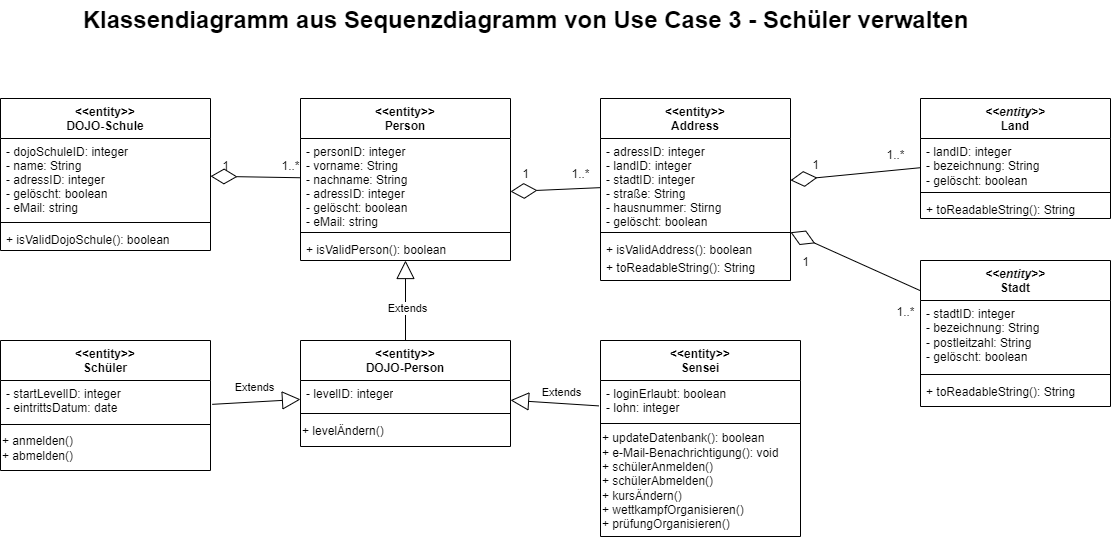

The diagram above was exported from draw.io. Its source (the exported page's mxGraphModel, read from the mxfile embedded in the PNG):
<mxGraphModel dx="1418" dy="828" grid="1" gridSize="10" guides="1" tooltips="1" connect="1" arrows="1" fold="1" page="1" pageScale="1" pageWidth="827" pageHeight="1169" math="0" shadow="0">
  <root>
    <mxCell id="0" />
    <mxCell id="1" parent="0" />
    <mxCell id="PsjCeRsLh5jmi4K4YWCr-8" value="&lt;span style=&quot;text-wrap: nowrap;&quot;&gt;&amp;lt;&amp;lt;entity&amp;gt;&amp;gt;&lt;/span&gt;&lt;br&gt;DOJO-Person" style="swimlane;fontStyle=1;align=center;verticalAlign=top;childLayout=stackLayout;horizontal=1;startSize=40;horizontalStack=0;resizeParent=1;resizeParentMax=0;resizeLast=0;collapsible=1;marginBottom=0;whiteSpace=wrap;html=1;" parent="1" vertex="1">
      <mxGeometry x="460" y="680" width="210" height="106" as="geometry" />
    </mxCell>
    <mxCell id="PsjCeRsLh5jmi4K4YWCr-9" value="&lt;div&gt;- levelID: integer&lt;/div&gt;" style="text;strokeColor=none;fillColor=none;align=left;verticalAlign=top;spacingLeft=4;spacingRight=4;overflow=hidden;rotatable=0;points=[[0,0.5],[1,0.5]];portConstraint=eastwest;whiteSpace=wrap;html=1;" parent="PsjCeRsLh5jmi4K4YWCr-8" vertex="1">
      <mxGeometry y="40" width="210" height="30" as="geometry" />
    </mxCell>
    <mxCell id="PsjCeRsLh5jmi4K4YWCr-10" value="" style="line;strokeWidth=1;fillColor=none;align=left;verticalAlign=middle;spacingTop=-1;spacingLeft=3;spacingRight=3;rotatable=0;labelPosition=right;points=[];portConstraint=eastwest;strokeColor=inherit;" parent="PsjCeRsLh5jmi4K4YWCr-8" vertex="1">
      <mxGeometry y="70" width="210" height="6" as="geometry" />
    </mxCell>
    <mxCell id="PsjCeRsLh5jmi4K4YWCr-101" value="&lt;div style=&quot;&quot;&gt;&lt;span style=&quot;background-color: initial;&quot;&gt;+ levelÄndern()&lt;/span&gt;&lt;br&gt;&lt;/div&gt;" style="text;html=1;align=left;verticalAlign=middle;resizable=0;points=[];autosize=1;strokeColor=none;fillColor=none;" parent="PsjCeRsLh5jmi4K4YWCr-8" vertex="1">
      <mxGeometry y="76" width="210" height="30" as="geometry" />
    </mxCell>
    <mxCell id="PsjCeRsLh5jmi4K4YWCr-12" value="&lt;&lt;entity&gt;&gt;&#10;Schüler" style="swimlane;fontStyle=1;align=center;verticalAlign=top;childLayout=stackLayout;horizontal=1;startSize=40;horizontalStack=0;resizeParent=1;resizeLast=0;collapsible=1;marginBottom=0;rounded=0;shadow=0;strokeWidth=1;" parent="1" vertex="1">
      <mxGeometry x="160" y="680" width="210" height="130" as="geometry">
        <mxRectangle x="130" y="380" width="160" height="26" as="alternateBounds" />
      </mxGeometry>
    </mxCell>
    <mxCell id="PsjCeRsLh5jmi4K4YWCr-13" value="- startLevelID: integer&#10;- eintrittsDatum: date" style="text;align=left;verticalAlign=top;spacingLeft=4;spacingRight=4;overflow=hidden;rotatable=0;points=[[0,0.5],[1,0.5]];portConstraint=eastwest;" parent="PsjCeRsLh5jmi4K4YWCr-12" vertex="1">
      <mxGeometry y="40" width="210" height="40" as="geometry" />
    </mxCell>
    <mxCell id="PsjCeRsLh5jmi4K4YWCr-14" value="" style="line;html=1;strokeWidth=1;align=left;verticalAlign=middle;spacingTop=-1;spacingLeft=3;spacingRight=3;rotatable=0;labelPosition=right;points=[];portConstraint=eastwest;" parent="PsjCeRsLh5jmi4K4YWCr-12" vertex="1">
      <mxGeometry y="80" width="210" height="8" as="geometry" />
    </mxCell>
    <mxCell id="PsjCeRsLh5jmi4K4YWCr-46" value="+ anmelden()&lt;div&gt;+ abmelden()&lt;/div&gt;" style="text;html=1;align=left;verticalAlign=middle;resizable=0;points=[];autosize=1;strokeColor=none;fillColor=none;" parent="PsjCeRsLh5jmi4K4YWCr-12" vertex="1">
      <mxGeometry y="88" width="210" height="40" as="geometry" />
    </mxCell>
    <mxCell id="PsjCeRsLh5jmi4K4YWCr-15" value="&lt;&lt;entity&gt;&gt;&#10;Sensei" style="swimlane;fontStyle=1;align=center;verticalAlign=top;childLayout=stackLayout;horizontal=1;startSize=40;horizontalStack=0;resizeParent=1;resizeLast=0;collapsible=1;marginBottom=0;rounded=0;shadow=0;strokeWidth=1;" parent="1" vertex="1">
      <mxGeometry x="760" y="680" width="200" height="196" as="geometry">
        <mxRectangle x="340" y="380" width="170" height="26" as="alternateBounds" />
      </mxGeometry>
    </mxCell>
    <mxCell id="PsjCeRsLh5jmi4K4YWCr-16" value="- loginErlaubt: boolean&#10;- lohn: integer" style="text;align=left;verticalAlign=top;spacingLeft=4;spacingRight=4;overflow=hidden;rotatable=0;points=[[0,0.5],[1,0.5]];portConstraint=eastwest;" parent="PsjCeRsLh5jmi4K4YWCr-15" vertex="1">
      <mxGeometry y="40" width="200" height="40" as="geometry" />
    </mxCell>
    <mxCell id="PsjCeRsLh5jmi4K4YWCr-17" value="" style="line;html=1;strokeWidth=1;align=left;verticalAlign=middle;spacingTop=-1;spacingLeft=3;spacingRight=3;rotatable=0;labelPosition=right;points=[];portConstraint=eastwest;" parent="PsjCeRsLh5jmi4K4YWCr-15" vertex="1">
      <mxGeometry y="80" width="200" height="6" as="geometry" />
    </mxCell>
    <mxCell id="PsjCeRsLh5jmi4K4YWCr-30" value="+ updateDatenbank(): boolean&lt;br&gt;+ e-Mail-Benachrichtigung(): void&lt;br&gt;+ schülerAnmelden()&lt;div&gt;+ schülerAbmelden()&lt;/div&gt;&lt;div&gt;+ kursÄndern()&lt;/div&gt;&lt;div&gt;+ wettkampfOrganisieren()&lt;/div&gt;&lt;div&gt;+ prüfungOrganisieren()&lt;/div&gt;" style="text;html=1;align=left;verticalAlign=middle;resizable=0;points=[];autosize=1;strokeColor=none;fillColor=none;" parent="PsjCeRsLh5jmi4K4YWCr-15" vertex="1">
      <mxGeometry y="86" width="200" height="110" as="geometry" />
    </mxCell>
    <mxCell id="PsjCeRsLh5jmi4K4YWCr-27" value="" style="endArrow=block;endSize=16;endFill=0;html=1;rounded=0;exitX=0.5;exitY=0;exitDx=0;exitDy=0;entryX=0.5;entryY=1;entryDx=0;entryDy=0;" parent="1" source="PsjCeRsLh5jmi4K4YWCr-8" target="PsjCeRsLh5jmi4K4YWCr-95" edge="1">
      <mxGeometry width="160" relative="1" as="geometry">
        <mxPoint x="240" y="600" as="sourcePoint" />
        <mxPoint x="320" y="600" as="targetPoint" />
      </mxGeometry>
    </mxCell>
    <mxCell id="PsjCeRsLh5jmi4K4YWCr-104" value="Extends" style="edgeLabel;html=1;align=center;verticalAlign=middle;resizable=0;points=[];" parent="PsjCeRsLh5jmi4K4YWCr-27" vertex="1" connectable="0">
      <mxGeometry x="-0.1716" y="-1" relative="1" as="geometry">
        <mxPoint as="offset" />
      </mxGeometry>
    </mxCell>
    <mxCell id="PsjCeRsLh5jmi4K4YWCr-28" value="" style="endArrow=block;endSize=16;endFill=0;html=1;rounded=0;exitX=-0.008;exitY=0.635;exitDx=0;exitDy=0;exitPerimeter=0;" parent="1" source="PsjCeRsLh5jmi4K4YWCr-16" target="PsjCeRsLh5jmi4K4YWCr-8" edge="1">
      <mxGeometry width="160" relative="1" as="geometry">
        <mxPoint x="620" y="700" as="sourcePoint" />
        <mxPoint x="620" y="634" as="targetPoint" />
      </mxGeometry>
    </mxCell>
    <mxCell id="PsjCeRsLh5jmi4K4YWCr-106" value="Extends" style="edgeLabel;html=1;align=center;verticalAlign=middle;resizable=0;points=[];" parent="PsjCeRsLh5jmi4K4YWCr-28" vertex="1" connectable="0">
      <mxGeometry x="0.1306" y="-5" relative="1" as="geometry">
        <mxPoint x="12" y="-6" as="offset" />
      </mxGeometry>
    </mxCell>
    <mxCell id="PsjCeRsLh5jmi4K4YWCr-29" value="" style="endArrow=block;endSize=16;endFill=0;html=1;rounded=0;exitX=1.008;exitY=0.596;exitDx=0;exitDy=0;exitPerimeter=0;" parent="1" source="PsjCeRsLh5jmi4K4YWCr-13" target="PsjCeRsLh5jmi4K4YWCr-8" edge="1">
      <mxGeometry width="160" relative="1" as="geometry">
        <mxPoint x="630" y="710" as="sourcePoint" />
        <mxPoint x="630" y="644" as="targetPoint" />
      </mxGeometry>
    </mxCell>
    <mxCell id="PsjCeRsLh5jmi4K4YWCr-105" value="Extends" style="edgeLabel;html=1;align=center;verticalAlign=middle;resizable=0;points=[];" parent="PsjCeRsLh5jmi4K4YWCr-29" vertex="1" connectable="0">
      <mxGeometry x="-0.1918" relative="1" as="geometry">
        <mxPoint x="6" y="-15" as="offset" />
      </mxGeometry>
    </mxCell>
    <mxCell id="PsjCeRsLh5jmi4K4YWCr-60" value="&lt;&lt;entity&gt;&gt;&#10;Address" style="swimlane;fontStyle=1;align=center;verticalAlign=top;childLayout=stackLayout;horizontal=1;startSize=40;horizontalStack=0;resizeParent=1;resizeLast=0;collapsible=1;marginBottom=0;rounded=0;shadow=0;strokeWidth=1;" parent="1" vertex="1">
      <mxGeometry x="760" y="438" width="190" height="182" as="geometry">
        <mxRectangle x="550" y="140" width="160" height="26" as="alternateBounds" />
      </mxGeometry>
    </mxCell>
    <mxCell id="PsjCeRsLh5jmi4K4YWCr-61" value="- adressID: integer&#10;- landID: integer&#10;- stadtID: integer&#10;- straße: String&#10;- hausnummer: Stirng&#10;- gelöscht: boolean" style="text;align=left;verticalAlign=top;spacingLeft=4;spacingRight=4;overflow=hidden;rotatable=0;points=[[0,0.5],[1,0.5]];portConstraint=eastwest;" parent="PsjCeRsLh5jmi4K4YWCr-60" vertex="1">
      <mxGeometry y="40" width="190" height="90" as="geometry" />
    </mxCell>
    <mxCell id="PsjCeRsLh5jmi4K4YWCr-62" value="" style="line;html=1;strokeWidth=1;align=left;verticalAlign=middle;spacingTop=-1;spacingLeft=3;spacingRight=3;rotatable=0;labelPosition=right;points=[];portConstraint=eastwest;" parent="PsjCeRsLh5jmi4K4YWCr-60" vertex="1">
      <mxGeometry y="130" width="190" height="8" as="geometry" />
    </mxCell>
    <mxCell id="PsjCeRsLh5jmi4K4YWCr-63" value="+ isValidAddress(): boolean" style="text;align=left;verticalAlign=top;spacingLeft=4;spacingRight=4;overflow=hidden;rotatable=0;points=[[0,0.5],[1,0.5]];portConstraint=eastwest;" parent="PsjCeRsLh5jmi4K4YWCr-60" vertex="1">
      <mxGeometry y="138" width="190" height="18" as="geometry" />
    </mxCell>
    <mxCell id="PsjCeRsLh5jmi4K4YWCr-64" value="+ toReadableString(): String" style="text;align=left;verticalAlign=top;spacingLeft=4;spacingRight=4;overflow=hidden;rotatable=0;points=[[0,0.5],[1,0.5]];portConstraint=eastwest;" parent="PsjCeRsLh5jmi4K4YWCr-60" vertex="1">
      <mxGeometry y="156" width="190" height="26" as="geometry" />
    </mxCell>
    <mxCell id="PsjCeRsLh5jmi4K4YWCr-65" value="&lt;span style=&quot;font-style: italic; text-wrap: nowrap;&quot;&gt;&amp;lt;&amp;lt;entity&amp;gt;&amp;gt;&lt;/span&gt;&lt;br&gt;Land" style="swimlane;fontStyle=1;align=center;verticalAlign=top;childLayout=stackLayout;horizontal=1;startSize=40;horizontalStack=0;resizeParent=1;resizeParentMax=0;resizeLast=0;collapsible=1;marginBottom=0;whiteSpace=wrap;html=1;" parent="1" vertex="1">
      <mxGeometry x="1080" y="438" width="190" height="120" as="geometry" />
    </mxCell>
    <mxCell id="PsjCeRsLh5jmi4K4YWCr-66" value="- landID: integer&lt;div&gt;- bezeichnung: String&lt;/div&gt;&lt;div&gt;&lt;span style=&quot;text-wrap: nowrap;&quot;&gt;- gelöscht: boolean&lt;/span&gt;&lt;br&gt;&lt;/div&gt;" style="text;strokeColor=none;fillColor=none;align=left;verticalAlign=top;spacingLeft=4;spacingRight=4;overflow=hidden;rotatable=0;points=[[0,0.5],[1,0.5]];portConstraint=eastwest;whiteSpace=wrap;html=1;" parent="PsjCeRsLh5jmi4K4YWCr-65" vertex="1">
      <mxGeometry y="40" width="190" height="50" as="geometry" />
    </mxCell>
    <mxCell id="PsjCeRsLh5jmi4K4YWCr-67" value="" style="line;strokeWidth=1;fillColor=none;align=left;verticalAlign=middle;spacingTop=-1;spacingLeft=3;spacingRight=3;rotatable=0;labelPosition=right;points=[];portConstraint=eastwest;strokeColor=inherit;" parent="PsjCeRsLh5jmi4K4YWCr-65" vertex="1">
      <mxGeometry y="90" width="190" height="8" as="geometry" />
    </mxCell>
    <mxCell id="PsjCeRsLh5jmi4K4YWCr-68" value="+ toReadableString(): String" style="text;strokeColor=none;fillColor=none;align=left;verticalAlign=top;spacingLeft=4;spacingRight=4;overflow=hidden;rotatable=0;points=[[0,0.5],[1,0.5]];portConstraint=eastwest;whiteSpace=wrap;html=1;" parent="PsjCeRsLh5jmi4K4YWCr-65" vertex="1">
      <mxGeometry y="98" width="190" height="22" as="geometry" />
    </mxCell>
    <mxCell id="PsjCeRsLh5jmi4K4YWCr-69" value="&lt;span style=&quot;color: rgba(0, 0, 0, 0); font-family: monospace; font-size: 0px; font-weight: 400; text-align: start; text-wrap: nowrap;&quot;&gt;%3CmxGraphModel%3E%3Croot%3E%3CmxCell%20id%3D%220%22%2F%3E%3CmxCell%20id%3D%221%22%20parent%3D%220%22%2F%3E%3CmxCell%20id%3D%222%22%20value%3D%22%2B%20toReadableString()%3A%20String%22%20style%3D%22text%3BstrokeColor%3Dnone%3BfillColor%3Dnone%3Balign%3Dleft%3BverticalAlign%3Dtop%3BspacingLeft%3D4%3BspacingRight%3D4%3Boverflow%3Dhidden%3Brotatable%3D0%3Bpoints%3D%5B%5B0%2C0.5%5D%2C%5B1%2C0.5%5D%5D%3BportConstraint%3Deastwest%3BwhiteSpace%3Dwrap%3Bhtml%3D1%3B%22%20vertex%3D%221%22%20parent%3D%221%22%3E%3CmxGeometry%20x%3D%22960%22%20y%3D%22152%22%20width%3D%22190%22%20height%3D%2238%22%20as%3D%22geometry%22%2F%3E%3C%2FmxCell%3E%3C%2Froot%3E%3C%2FmxGraphModel%3E&lt;/span&gt;&lt;span style=&quot;font-style: italic; text-wrap: nowrap;&quot;&gt;&amp;lt;&amp;lt;entity&amp;gt;&amp;gt;&lt;/span&gt;&lt;br&gt;Stadt" style="swimlane;fontStyle=1;align=center;verticalAlign=top;childLayout=stackLayout;horizontal=1;startSize=40;horizontalStack=0;resizeParent=1;resizeParentMax=0;resizeLast=0;collapsible=1;marginBottom=0;whiteSpace=wrap;html=1;" parent="1" vertex="1">
      <mxGeometry x="1080" y="600" width="190" height="146" as="geometry" />
    </mxCell>
    <mxCell id="PsjCeRsLh5jmi4K4YWCr-70" value="- stadtID: integer&lt;div&gt;- bezeichnung: String&lt;/div&gt;&lt;div&gt;- postleitzahl: String&lt;/div&gt;&lt;div&gt;- gelöscht: boolean&lt;/div&gt;&lt;div&gt;&lt;br&gt;&lt;/div&gt;" style="text;strokeColor=none;fillColor=none;align=left;verticalAlign=top;spacingLeft=4;spacingRight=4;overflow=hidden;rotatable=0;points=[[0,0.5],[1,0.5]];portConstraint=eastwest;whiteSpace=wrap;html=1;" parent="PsjCeRsLh5jmi4K4YWCr-69" vertex="1">
      <mxGeometry y="40" width="190" height="70" as="geometry" />
    </mxCell>
    <mxCell id="PsjCeRsLh5jmi4K4YWCr-71" value="" style="line;strokeWidth=1;fillColor=none;align=left;verticalAlign=middle;spacingTop=-1;spacingLeft=3;spacingRight=3;rotatable=0;labelPosition=right;points=[];portConstraint=eastwest;strokeColor=inherit;" parent="PsjCeRsLh5jmi4K4YWCr-69" vertex="1">
      <mxGeometry y="110" width="190" height="8" as="geometry" />
    </mxCell>
    <mxCell id="PsjCeRsLh5jmi4K4YWCr-72" value="+ toReadableString(): String" style="text;strokeColor=none;fillColor=none;align=left;verticalAlign=top;spacingLeft=4;spacingRight=4;overflow=hidden;rotatable=0;points=[[0,0.5],[1,0.5]];portConstraint=eastwest;whiteSpace=wrap;html=1;" parent="PsjCeRsLh5jmi4K4YWCr-69" vertex="1">
      <mxGeometry y="118" width="190" height="28" as="geometry" />
    </mxCell>
    <mxCell id="PsjCeRsLh5jmi4K4YWCr-81" value="" style="group" parent="1" vertex="1" connectable="0">
      <mxGeometry x="950" y="558" width="135" height="100" as="geometry" />
    </mxCell>
    <mxCell id="PsjCeRsLh5jmi4K4YWCr-84" value="1..*" style="text;html=1;align=center;verticalAlign=middle;resizable=0;points=[];autosize=1;strokeColor=none;fillColor=none;" parent="PsjCeRsLh5jmi4K4YWCr-81" vertex="1">
      <mxGeometry x="95" y="78.57142857142857" width="40" height="30" as="geometry" />
    </mxCell>
    <mxCell id="73VRCfCl2vFbYgPtvkrd-2" value="1" style="text;html=1;align=center;verticalAlign=middle;resizable=0;points=[];autosize=1;strokeColor=none;fillColor=none;" vertex="1" parent="PsjCeRsLh5jmi4K4YWCr-81">
      <mxGeometry y="28.571428571428573" width="30" height="30" as="geometry" />
    </mxCell>
    <mxCell id="PsjCeRsLh5jmi4K4YWCr-90" value="" style="endArrow=diamondThin;endFill=0;endSize=24;html=1;rounded=0;" parent="1" source="PsjCeRsLh5jmi4K4YWCr-61" edge="1">
      <mxGeometry width="160" relative="1" as="geometry">
        <mxPoint x="464.3478260869565" y="372" as="sourcePoint" />
        <mxPoint x="670" y="531.056603773585" as="targetPoint" />
      </mxGeometry>
    </mxCell>
    <mxCell id="PsjCeRsLh5jmi4K4YWCr-93" value="1..*" style="text;html=1;align=center;verticalAlign=middle;resizable=0;points=[];autosize=1;strokeColor=none;fillColor=none;" parent="1" vertex="1">
      <mxGeometry x="720" y="499" width="40" height="30" as="geometry" />
    </mxCell>
    <mxCell id="PsjCeRsLh5jmi4K4YWCr-94" value="1" style="text;html=1;align=center;verticalAlign=middle;resizable=0;points=[];autosize=1;strokeColor=none;fillColor=none;" parent="1" vertex="1">
      <mxGeometry x="670" y="499" width="30" height="30" as="geometry" />
    </mxCell>
    <mxCell id="PsjCeRsLh5jmi4K4YWCr-95" value="&lt;&lt;entity&gt;&gt;&#10;Person" style="swimlane;fontStyle=1;align=center;verticalAlign=top;childLayout=stackLayout;horizontal=1;startSize=40;horizontalStack=0;resizeParent=1;resizeLast=0;collapsible=1;marginBottom=0;rounded=0;shadow=0;strokeWidth=1;" parent="1" vertex="1">
      <mxGeometry x="460" y="438" width="210" height="162" as="geometry">
        <mxRectangle x="230" y="140" width="160" height="26" as="alternateBounds" />
      </mxGeometry>
    </mxCell>
    <mxCell id="PsjCeRsLh5jmi4K4YWCr-96" value="- personID: integer&#10;- vorname: String&#10;- nachname: String&#10;- adressID: integer&#10;- gelöscht: boolean&#10;- eMail: string" style="text;align=left;verticalAlign=top;spacingLeft=4;spacingRight=4;overflow=hidden;rotatable=0;points=[[0,0.5],[1,0.5]];portConstraint=eastwest;" parent="PsjCeRsLh5jmi4K4YWCr-95" vertex="1">
      <mxGeometry y="40" width="210" height="90" as="geometry" />
    </mxCell>
    <mxCell id="PsjCeRsLh5jmi4K4YWCr-97" value="" style="line;html=1;strokeWidth=1;align=left;verticalAlign=middle;spacingTop=-1;spacingLeft=3;spacingRight=3;rotatable=0;labelPosition=right;points=[];portConstraint=eastwest;" parent="PsjCeRsLh5jmi4K4YWCr-95" vertex="1">
      <mxGeometry y="130" width="210" height="8" as="geometry" />
    </mxCell>
    <mxCell id="PsjCeRsLh5jmi4K4YWCr-98" value="+ isValidPerson(): boolean" style="text;align=left;verticalAlign=top;spacingLeft=4;spacingRight=4;overflow=hidden;rotatable=0;points=[[0,0.5],[1,0.5]];portConstraint=eastwest;" parent="PsjCeRsLh5jmi4K4YWCr-95" vertex="1">
      <mxGeometry y="138" width="210" height="18" as="geometry" />
    </mxCell>
    <mxCell id="PsjCeRsLh5jmi4K4YWCr-103" value="&lt;b&gt;&lt;font style=&quot;font-size: 24px;&quot;&gt;Klassendiagramm aus Sequenzdiagramm von&amp;nbsp;&lt;/font&gt;&lt;/b&gt;&lt;b&gt;&lt;font style=&quot;font-size: 24px;&quot;&gt;Use Case 3 - Schüler verwalten&lt;/font&gt;&lt;/b&gt;" style="text;html=1;align=center;verticalAlign=middle;resizable=0;points=[];autosize=1;strokeColor=none;fillColor=none;" parent="1" vertex="1">
      <mxGeometry x="230" y="340" width="910" height="40" as="geometry" />
    </mxCell>
    <mxCell id="PsjCeRsLh5jmi4K4YWCr-107" value="&lt;&lt;entity&gt;&gt;&#10;DOJO-Schule" style="swimlane;fontStyle=1;align=center;verticalAlign=top;childLayout=stackLayout;horizontal=1;startSize=40;horizontalStack=0;resizeParent=1;resizeLast=0;collapsible=1;marginBottom=0;rounded=0;shadow=0;strokeWidth=1;" parent="1" vertex="1">
      <mxGeometry x="160" y="438" width="210" height="152" as="geometry">
        <mxRectangle x="230" y="140" width="160" height="26" as="alternateBounds" />
      </mxGeometry>
    </mxCell>
    <mxCell id="PsjCeRsLh5jmi4K4YWCr-108" value="- dojoSchuleID: integer&#10;- name: String&#10;- adressID: integer&#10;- gelöscht: boolean&#10;- eMail: string" style="text;align=left;verticalAlign=top;spacingLeft=4;spacingRight=4;overflow=hidden;rotatable=0;points=[[0,0.5],[1,0.5]];portConstraint=eastwest;" parent="PsjCeRsLh5jmi4K4YWCr-107" vertex="1">
      <mxGeometry y="40" width="210" height="80" as="geometry" />
    </mxCell>
    <mxCell id="PsjCeRsLh5jmi4K4YWCr-109" value="" style="line;html=1;strokeWidth=1;align=left;verticalAlign=middle;spacingTop=-1;spacingLeft=3;spacingRight=3;rotatable=0;labelPosition=right;points=[];portConstraint=eastwest;" parent="PsjCeRsLh5jmi4K4YWCr-107" vertex="1">
      <mxGeometry y="120" width="210" height="8" as="geometry" />
    </mxCell>
    <mxCell id="PsjCeRsLh5jmi4K4YWCr-110" value="+ isValidDojoSchule(): boolean" style="text;align=left;verticalAlign=top;spacingLeft=4;spacingRight=4;overflow=hidden;rotatable=0;points=[[0,0.5],[1,0.5]];portConstraint=eastwest;" parent="PsjCeRsLh5jmi4K4YWCr-107" vertex="1">
      <mxGeometry y="128" width="210" height="18" as="geometry" />
    </mxCell>
    <mxCell id="PsjCeRsLh5jmi4K4YWCr-111" value="" style="endArrow=diamondThin;endFill=0;endSize=24;html=1;rounded=0;" parent="1" source="PsjCeRsLh5jmi4K4YWCr-95" target="PsjCeRsLh5jmi4K4YWCr-107" edge="1">
      <mxGeometry width="160" relative="1" as="geometry">
        <mxPoint x="490" y="532.97" as="sourcePoint" />
        <mxPoint x="400" y="523.0266037735851" as="targetPoint" />
      </mxGeometry>
    </mxCell>
    <mxCell id="PsjCeRsLh5jmi4K4YWCr-114" value="1" style="text;html=1;align=center;verticalAlign=middle;resizable=0;points=[];autosize=1;strokeColor=none;fillColor=none;" parent="1" vertex="1">
      <mxGeometry x="370" y="491" width="30" height="30" as="geometry" />
    </mxCell>
    <mxCell id="PsjCeRsLh5jmi4K4YWCr-115" value="1..*" style="text;html=1;align=center;verticalAlign=middle;resizable=0;points=[];autosize=1;strokeColor=none;fillColor=none;" parent="1" vertex="1">
      <mxGeometry x="430" y="491" width="40" height="30" as="geometry" />
    </mxCell>
    <mxCell id="PsjCeRsLh5jmi4K4YWCr-78" value="" style="endArrow=diamondThin;endFill=0;endSize=24;html=1;rounded=0;" parent="1" source="PsjCeRsLh5jmi4K4YWCr-65" target="PsjCeRsLh5jmi4K4YWCr-60" edge="1">
      <mxGeometry width="160" relative="1" as="geometry">
        <mxPoint x="970" y="630" as="sourcePoint" />
        <mxPoint x="1130" y="630" as="targetPoint" />
      </mxGeometry>
    </mxCell>
    <mxCell id="PsjCeRsLh5jmi4K4YWCr-82" value="" style="endArrow=diamondThin;endFill=0;endSize=24;html=1;rounded=0;" parent="1" source="PsjCeRsLh5jmi4K4YWCr-69" target="PsjCeRsLh5jmi4K4YWCr-60" edge="1">
      <mxGeometry width="160" relative="1" as="geometry">
        <mxPoint x="830" y="690" as="sourcePoint" />
        <mxPoint x="990" y="690" as="targetPoint" />
      </mxGeometry>
    </mxCell>
    <mxCell id="PsjCeRsLh5jmi4K4YWCr-77" value="" style="group" parent="1" vertex="1" connectable="0">
      <mxGeometry x="960" y="480" width="115" height="40" as="geometry" />
    </mxCell>
    <mxCell id="PsjCeRsLh5jmi4K4YWCr-79" value="1" style="text;html=1;align=center;verticalAlign=middle;resizable=0;points=[];autosize=1;strokeColor=none;fillColor=none;" parent="PsjCeRsLh5jmi4K4YWCr-77" vertex="1">
      <mxGeometry y="10" width="30" height="30" as="geometry" />
    </mxCell>
    <mxCell id="PsjCeRsLh5jmi4K4YWCr-80" value="1..*" style="text;html=1;align=center;verticalAlign=middle;resizable=0;points=[];autosize=1;strokeColor=none;fillColor=none;" parent="PsjCeRsLh5jmi4K4YWCr-77" vertex="1">
      <mxGeometry x="75" width="40" height="30" as="geometry" />
    </mxCell>
  </root>
</mxGraphModel>